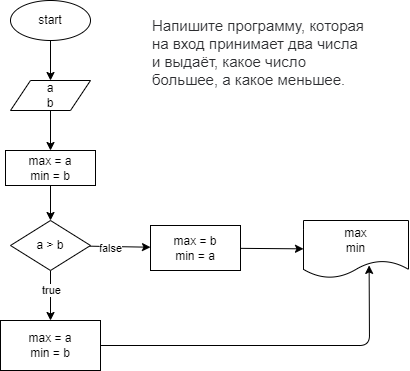

The diagram above was exported from draw.io. Its source (the exported page's mxGraphModel, read from the mxfile embedded in the PNG):
<mxGraphModel dx="823" dy="496" grid="1" gridSize="10" guides="1" tooltips="1" connect="1" arrows="1" fold="1" page="1" pageScale="1" pageWidth="850" pageHeight="1100" math="0" shadow="0">
  <root>
    <mxCell id="0" />
    <mxCell id="1" parent="0" />
    <mxCell id="6" value="" style="edgeStyle=none;html=1;" edge="1" parent="1" source="3" target="4">
      <mxGeometry relative="1" as="geometry" />
    </mxCell>
    <mxCell id="3" value="start" style="ellipse;whiteSpace=wrap;html=1;" vertex="1" parent="1">
      <mxGeometry x="80" width="80" height="40" as="geometry" />
    </mxCell>
    <mxCell id="11" value="" style="edgeStyle=none;html=1;" edge="1" parent="1" source="4" target="10">
      <mxGeometry relative="1" as="geometry" />
    </mxCell>
    <mxCell id="4" value="a&lt;br&gt;b" style="shape=parallelogram;perimeter=parallelogramPerimeter;whiteSpace=wrap;html=1;fixedSize=1;" vertex="1" parent="1">
      <mxGeometry x="80" y="80" width="80" height="30" as="geometry" />
    </mxCell>
    <mxCell id="9" value="&lt;span style=&quot;color: rgb(44, 45, 48); font-family: Roboto, &amp;quot;San Francisco&amp;quot;, &amp;quot;Helvetica Neue&amp;quot;, Helvetica, Arial; font-size: 15px; font-style: normal; font-variant-ligatures: normal; font-variant-caps: normal; font-weight: 400; letter-spacing: normal; orphans: 2; text-align: start; text-indent: 0px; text-transform: none; widows: 2; word-spacing: 0px; -webkit-text-stroke-width: 0px; background-color: rgb(255, 255, 255); text-decoration-thickness: initial; text-decoration-style: initial; text-decoration-color: initial; float: none; display: inline !important;&quot;&gt;Напишите программу, которая на вход принимает два числа и выдаёт, какое число большее, а какое меньшее.&lt;/span&gt;" style="text;whiteSpace=wrap;html=1;" vertex="1" parent="1">
      <mxGeometry x="220" y="10" width="220" height="110" as="geometry" />
    </mxCell>
    <mxCell id="13" value="" style="edgeStyle=none;html=1;" edge="1" parent="1" source="10" target="12">
      <mxGeometry relative="1" as="geometry" />
    </mxCell>
    <mxCell id="10" value="max = a&lt;br&gt;min = b" style="whiteSpace=wrap;html=1;" vertex="1" parent="1">
      <mxGeometry x="75" y="150" width="90" height="35" as="geometry" />
    </mxCell>
    <mxCell id="15" value="" style="edgeStyle=none;html=1;entryX=0.5;entryY=0;entryDx=0;entryDy=0;" edge="1" parent="1" source="12" target="19">
      <mxGeometry relative="1" as="geometry">
        <mxPoint x="120" y="320" as="targetPoint" />
      </mxGeometry>
    </mxCell>
    <mxCell id="16" value="true" style="edgeLabel;html=1;align=center;verticalAlign=middle;resizable=0;points=[];" vertex="1" connectable="0" parent="15">
      <mxGeometry x="-0.527" y="-1" relative="1" as="geometry">
        <mxPoint x="1" y="8" as="offset" />
      </mxGeometry>
    </mxCell>
    <mxCell id="22" value="" style="edgeStyle=none;html=1;" edge="1" parent="1" source="12" target="21">
      <mxGeometry relative="1" as="geometry" />
    </mxCell>
    <mxCell id="23" value="false" style="edgeLabel;html=1;align=center;verticalAlign=middle;resizable=0;points=[];" vertex="1" connectable="0" parent="22">
      <mxGeometry x="-0.3483" y="-1" relative="1" as="geometry">
        <mxPoint as="offset" />
      </mxGeometry>
    </mxCell>
    <mxCell id="12" value="a &amp;gt; b" style="rhombus;whiteSpace=wrap;html=1;" vertex="1" parent="1">
      <mxGeometry x="80" y="220" width="80" height="50" as="geometry" />
    </mxCell>
    <mxCell id="26" style="edgeStyle=none;html=1;entryX=0.625;entryY=0.781;entryDx=0;entryDy=0;entryPerimeter=0;" edge="1" parent="1" source="19" target="24">
      <mxGeometry relative="1" as="geometry">
        <Array as="points">
          <mxPoint x="439" y="345" />
        </Array>
      </mxGeometry>
    </mxCell>
    <mxCell id="19" value="max = a&lt;br&gt;min = b" style="whiteSpace=wrap;html=1;" vertex="1" parent="1">
      <mxGeometry x="70" y="320" width="100" height="50" as="geometry" />
    </mxCell>
    <mxCell id="25" value="" style="edgeStyle=none;html=1;" edge="1" parent="1" source="21" target="24">
      <mxGeometry relative="1" as="geometry" />
    </mxCell>
    <mxCell id="21" value="max = b&lt;br&gt;min = a" style="whiteSpace=wrap;html=1;" vertex="1" parent="1">
      <mxGeometry x="220" y="225" width="90" height="45" as="geometry" />
    </mxCell>
    <mxCell id="24" value="max&lt;br&gt;min" style="shape=document;whiteSpace=wrap;html=1;boundedLbl=1;" vertex="1" parent="1">
      <mxGeometry x="373" y="220" width="105" height="57.5" as="geometry" />
    </mxCell>
  </root>
</mxGraphModel>